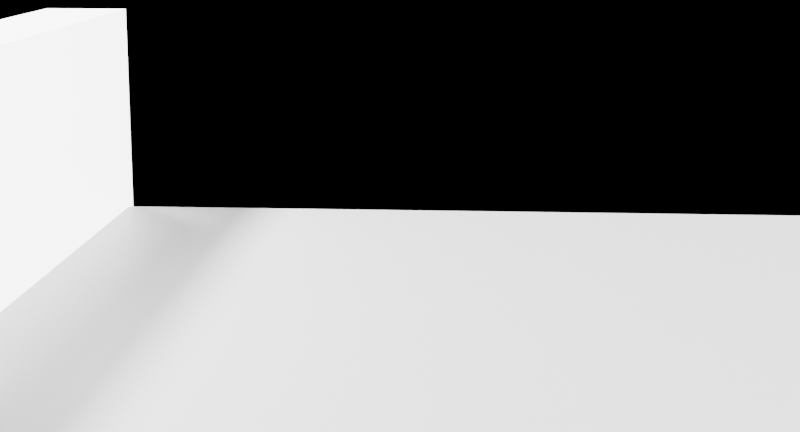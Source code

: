 # Source: Main.blend  (saved by Blender 3.6.11; exported with 4.5.12 LTS)
import bpy
from mathutils import Matrix  # noqa: F401  (used for matrix-valued properties, if any)

bpy.ops.wm.read_factory_settings(use_empty=True)
scene = bpy.context.scene
scene.name = 'Scene'

# ---- collections
col_collection = bpy.data.collections.new('Collection'); scene.collection.children.link(col_collection)

# ---- images (referenced by path relative to the original .blend; pixels are not part of the script)
import os
ASSET_DIR = os.environ.get("B2B_ASSET_DIR", "")  # directory of the original .blend (textures are referenced by path, not embedded)
HERE = os.path.dirname(os.path.abspath(__file__))  # packed textures are extracted next to this script under _unpacked/

def load_image(name, relpath, width, height, colorspace="sRGB"):
    """Load a texture the original file referenced (path relative to the .blend, or extracted next to this script)."""
    p = next((c for c in (os.path.join(HERE, relpath), os.path.join(ASSET_DIR, relpath)) if relpath and os.path.exists(c)), "")
    if p:
        img = bpy.data.images.load(p, check_existing=True)
        img.name = name
    else:  # same state as the original file: an image datablock whose file is absent (Cycles renders it pink)
        img = bpy.data.images.new(name, width, height)
        img.source = "FILE"
        img.filepath = "//" + (relpath or name)
    img.colorspace_settings.name = colorspace
    return img
img_bg_blender_png = load_image('bg-blender.png', 'bg-blender.png', 1024, 1024, 'sRGB')

# ---- materials (node trees are filled in below, after node groups)
mat_cyoob = bpy.data.materials.new('Cyoob')
mat_cyoob.use_transparent_shadow = False
mat_bg_blender = bpy.data.materials.new('bg-blender')
mat_bg_blender.surface_render_method = 'BLENDED'
mat_bg_blender.blend_method = 'BLEND'
mat_ground = bpy.data.materials.new('ground')
mat_ground.use_transparent_shadow = False
mat_emissionbox = bpy.data.materials.new('emissionBox')
mat_emissionbox.use_transparent_shadow = False

# ---- material node trees
mat_cyoob.use_nodes = True; mat_cyoob.node_tree.nodes.clear()
_N = mat_cyoob.node_tree.nodes; _L = mat_cyoob.node_tree.links
n0 = _N.new('ShaderNodeBsdfPrincipled'); n0.name = 'Principled BSDF'; n0.location = (10, 300)
n0.distribution = 'GGX'
n0.subsurface_method = 'RANDOM_WALK_SKIN'
n0.inputs[0].default_value = (0.1149, 0.1149, 0.1149, 1.0)
n0.inputs[3].default_value = 1.45
n0.inputs[27].default_value = (0.0, 0.0, 0.0, 1.0)
n0.inputs[28].default_value = 1.0
n1 = _N.new('ShaderNodeOutputMaterial'); n1.name = 'Material Output'; n1.location = (300, 300)
_L.new(n0.outputs[0], n1.inputs[0])
n1.is_active_output = True
mat_bg_blender.use_nodes = True; mat_bg_blender.node_tree.nodes.clear()
_N = mat_bg_blender.node_tree.nodes; _L = mat_bg_blender.node_tree.links
n0 = _N.new('ShaderNodeOutputMaterial'); n0.name = 'Material Output'; n0.location = (300, 300)
n1 = _N.new('ShaderNodeTexImage'); n1.name = 'Image Texture'; n1.location = (-200, 300)
n1.image = img_bg_blender_png
n1.extension = 'CLIP'
n2 = _N.new('ShaderNodeBsdfPrincipled'); n2.name = 'Principled BSDF'; n2.location = (0, 300)
n2.distribution = 'GGX'
n2.subsurface_method = 'RANDOM_WALK_SKIN'
n2.inputs[2].default_value = 1.0
n2.inputs[3].default_value = 1.45
n2.inputs[27].default_value = (0.0, 0.0, 0.0, 1.0)
n2.inputs[28].default_value = 1.0
_L.new(n1.outputs[0], n2.inputs[0])
_L.new(n1.outputs[1], n2.inputs[4])
_L.new(n2.outputs[0], n0.inputs[0])
n0.is_active_output = True
mat_ground.use_nodes = True; mat_ground.node_tree.nodes.clear()
_N = mat_ground.node_tree.nodes; _L = mat_ground.node_tree.links
n0 = _N.new('ShaderNodeBsdfPrincipled'); n0.name = 'Principled BSDF'; n0.location = (10, 300)
n0.distribution = 'GGX'
n0.subsurface_method = 'RANDOM_WALK_SKIN'
n0.inputs[3].default_value = 1.45
n0.inputs[27].default_value = (0.0, 0.0, 0.0, 1.0)
n1 = _N.new('ShaderNodeOutputMaterial'); n1.name = 'Material Output'; n1.location = (300, 300)
_L.new(n0.outputs[0], n1.inputs[0])
n1.is_active_output = True
mat_emissionbox.use_nodes = True; mat_emissionbox.node_tree.nodes.clear()
_N = mat_emissionbox.node_tree.nodes; _L = mat_emissionbox.node_tree.links
n0 = _N.new('ShaderNodeBsdfPrincipled'); n0.name = 'Principled BSDF'; n0.location = (10, 300)
n0.distribution = 'GGX'
n0.subsurface_method = 'RANDOM_WALK_SKIN'
n0.inputs[3].default_value = 1.45
n0.inputs[28].default_value = 3.8
n1 = _N.new('ShaderNodeOutputMaterial'); n1.name = 'Material Output'; n1.location = (300, 300)
_L.new(n0.outputs[0], n1.inputs[0])
n1.is_active_output = True

# ---- world
world_world = bpy.data.worlds.new('World'); scene.world = world_world
world_world.use_nodes = True; world_world.node_tree.nodes.clear()
_N = world_world.node_tree.nodes; _L = world_world.node_tree.links
n0 = _N.new('ShaderNodeOutputWorld'); n0.name = 'World Output'; n0.location = (300, 300)
n1 = _N.new('ShaderNodeBackground'); n1.name = 'Background'; n1.location = (10, 300)
n1.inputs[0].default_value = (0.0, 0.0, 0.0, 1.0)
_L.new(n1.outputs[0], n0.inputs[0])
n0.is_active_output = True
world_world.color = (0.05088, 0.05088, 0.05088)
world_world.use_sun_shadow = False
world_world.sun_shadow_jitter_overblur = 0.0

# ---- cameras
cam_camera = bpy.data.cameras.new('Camera')
cam_camera.clip_end = 100.0
cam_camera.lens = 67.0
cam_camera.ortho_scale = 7.314

# ---- lights
light_light = bpy.data.lights.new('Light', 'SUN')
light_light.transmission_factor = 0.0
light_light.angle = 0.1993
light_light.energy = 8.0
light_light.shadow_soft_size = 0.1
light_light.shadow_cascade_max_distance = 1000.0
light_light_001 = bpy.data.lights.new('Light.001', 'SUN')
light_light_001.transmission_factor = 0.0
light_light_001.angle = 0.1993
light_light_001.energy = 2.0
light_light_001.shadow_soft_size = 0.1
light_light_001.shadow_cascade_max_distance = 1000.0

# ---- meshes
me_cube = bpy.data.meshes.new('Cube')
me_cube.from_pydata([(1.0, 1.0, 1.0), (1.0, 1.0, -1.0), (1.0, -1.0, 1.0), (1.0, -1.0, -1.0), (-1.0, 1.0, 1.0), (-1.0, 1.0, -1.0), (-1.0, -1.0, 1.0), (-1.0, -1.0, -1.0)], [], [(0, 4, 6, 2), (3, 2, 6, 7), (7, 6, 4, 5), (5, 1, 3, 7), (1, 0, 2, 3), (5, 4, 0, 1)])
_uv = me_cube.uv_layers.new(name='UVMap')
_uv.uv.foreach_set('vector', [0.625, 0.5, 0.875, 0.5, 0.875, 0.75, 0.625, 0.75, 0.375, 0.75, 0.625, 0.75, 0.625, 1.0, 0.375, 1.0, 0.375, 0.0, 0.625, 0.0, 0.625, 0.25, 0.375, 0.25, 0.125, 0.5, 0.375, 0.5, 0.375, 0.75, 0.125, 0.75, 0.375, 0.5, 0.625, 0.5, 0.625, 0.75, 0.375, 0.75, 0.375, 0.25, 0.625, 0.25, 0.625, 0.5, 0.375, 0.5])
me_cube.materials.append(mat_cyoob)
me_cube.use_mirror_vertex_groups = False
me_cube.update()
me_bg_blender = bpy.data.meshes.new('bg-blender')
me_bg_blender.from_pydata([(-0.8391, -0.5, 0.0), (0.8391, -0.5, 0.0), (-0.8391, 0.5, 0.0), (0.8391, 0.5, 0.0)], [], [(0, 1, 3, 2)])
_uv = me_bg_blender.uv_layers.new(name='UVMap')
_uv.uv.foreach_set('vector', [0.0, 0.0, 1.0, 0.0, 1.0, 1.0, 0.0, 1.0])
me_bg_blender.materials.append(mat_bg_blender)
me_bg_blender.update()
me_cube_001 = bpy.data.meshes.new('Cube.001')
me_cube_001.from_pydata([(-1.0, -1.0, -1.0), (-1.0, -1.0, 1.0), (-1.0, 1.0, -1.0), (-1.0, 1.0, 1.0), (1.0, -1.0, -1.0), (1.0, -1.0, 1.0), (1.0, 1.0, -1.0), (1.0, 1.0, 1.0)], [], [(0, 1, 3, 2), (2, 3, 7, 6), (6, 7, 5, 4), (4, 5, 1, 0), (2, 6, 4, 0), (7, 3, 1, 5)])
_uv = me_cube_001.uv_layers.new(name='UVMap')
_uv.uv.foreach_set('vector', [0.375, 0.0, 0.625, 0.0, 0.625, 0.25, 0.375, 0.25, 0.375, 0.25, 0.625, 0.25, 0.625, 0.5, 0.375, 0.5, 0.375, 0.5, 0.625, 0.5, 0.625, 0.75, 0.375, 0.75, 0.375, 0.75, 0.625, 0.75, 0.625, 1.0, 0.375, 1.0, 0.125, 0.5, 0.375, 0.5, 0.375, 0.75, 0.125, 0.75, 0.625, 0.5, 0.875, 0.5, 0.875, 0.75, 0.625, 0.75])
me_cube_001.update()
me_cube_002 = bpy.data.meshes.new('Cube.002')
me_cube_002.from_pydata([(-1.0, -1.0, -1.0), (-1.0, -1.0, 1.0), (-1.0, 1.0, -1.0), (-1.0, 1.0, 1.0), (1.0, -1.0, -1.0), (1.0, -1.0, 1.0), (1.0, 1.0, -1.0), (1.0, 1.0, 1.0)], [], [(0, 1, 3, 2), (2, 3, 7, 6), (6, 7, 5, 4), (4, 5, 1, 0), (2, 6, 4, 0), (7, 3, 1, 5)])
_uv = me_cube_002.uv_layers.new(name='UVMap')
_uv.uv.foreach_set('vector', [0.375, 0.0, 0.625, 0.0, 0.625, 0.25, 0.375, 0.25, 0.375, 0.25, 0.625, 0.25, 0.625, 0.5, 0.375, 0.5, 0.375, 0.5, 0.625, 0.5, 0.625, 0.75, 0.375, 0.75, 0.375, 0.75, 0.625, 0.75, 0.625, 1.0, 0.375, 1.0, 0.125, 0.5, 0.375, 0.5, 0.375, 0.75, 0.125, 0.75, 0.625, 0.5, 0.875, 0.5, 0.875, 0.75, 0.625, 0.75])
me_cube_002.update()
me_plane = bpy.data.meshes.new('Plane')
me_plane.from_pydata([(-1.0, -1.0, 0.0), (1.0, -1.0, 0.0), (-1.0, 1.0, 0.0), (1.0, 1.0, 0.0)], [], [(0, 1, 3, 2)])
_uv = me_plane.uv_layers.new(name='UVMap')
_uv.uv.foreach_set('vector', [0.0, 0.0, 1.0, 0.0, 1.0, 1.0, 0.0, 1.0])
me_plane.materials.append(mat_ground)
me_plane.update()
me_cube_003 = bpy.data.meshes.new('Cube.003')
me_cube_003.from_pydata([(-1.0, -1.0, -1.0), (-1.0, -1.0, 1.0), (-1.0, 1.0, -1.0), (-1.0, 1.0, 1.0), (1.0, -1.0, -1.0), (1.0, -1.0, 1.0), (1.0, 1.0, -1.0), (1.0, 1.0, 1.0)], [], [(0, 1, 3, 2), (2, 3, 7, 6), (6, 7, 5, 4), (4, 5, 1, 0), (2, 6, 4, 0), (7, 3, 1, 5)])
_uv = me_cube_003.uv_layers.new(name='UVMap')
_uv.uv.foreach_set('vector', [0.375, 0.0, 0.625, 0.0, 0.625, 0.25, 0.375, 0.25, 0.375, 0.25, 0.625, 0.25, 0.625, 0.5, 0.375, 0.5, 0.375, 0.5, 0.625, 0.5, 0.625, 0.75, 0.375, 0.75, 0.375, 0.75, 0.625, 0.75, 0.625, 1.0, 0.375, 1.0, 0.125, 0.5, 0.375, 0.5, 0.375, 0.75, 0.125, 0.75, 0.625, 0.5, 0.875, 0.5, 0.875, 0.75, 0.625, 0.75])
me_cube_003.materials.append(mat_emissionbox)
me_cube_003.update()

# ---- objects
ob_cube = bpy.data.objects.new('Cube', me_cube)
ob_light = bpy.data.objects.new('Light', light_light)
ob_camera = bpy.data.objects.new('Camera', cam_camera)
ob_bg_blender = bpy.data.objects.new('bg-blender', me_bg_blender)
ob_emitter = bpy.data.objects.new('emitter', me_cube_001)
ob_falling = bpy.data.objects.new('falling', me_cube_002)
ob_light_001 = bpy.data.objects.new('Light.001', light_light_001)
ob_plane = bpy.data.objects.new('Plane', me_plane)
ob_cube_001 = bpy.data.objects.new('Cube.001', me_cube_003)

# ---- transforms, parenting, visibility, modifiers, constraints
ob_cube.location = (31.05, -16.62, 6.187)
ob_cube.rotation_euler = (0.0, -0.0, 0.006738)
ob_cube.scale = (0.4262, 0.4262, 0.4262)
ob_cube.lock_rotations_4d = False
ob_cube.empty_display_type = 'ARROWS'
ob_cube.show_instancer_for_render = False
ob_cube.show_instancer_for_viewport = False
ob_cube.lineart.crease_threshold = 0.0
ob_light.location = (2.624, 0.6976, 7.163)
ob_light.rotation_euler = (0.6503, 0.05522, 1.866)
ob_light.lock_rotations_4d = False
ob_light.empty_display_type = 'ARROWS'
ob_light.color = (0.0, 0.0, 0.0, 0.0)
ob_light.lineart.crease_threshold = 0.0
ob_camera.location = (21.12, 7.534, 12.72)
ob_camera.rotation_euler = (1.361, 1.961e-06, -3.074)
ob_camera.lock_rotations_4d = False
ob_camera.empty_display_type = 'ARROWS'
ob_camera.color = (0.0, 0.0, 0.0, 0.0)
ob_camera.display_type = 'WIRE'
ob_camera.lineart.crease_threshold = 0.0
ob_bg_blender.location = (-15.6, 6.165, 19.23)
ob_bg_blender.rotation_euler = (1.571, -0.0, 1.34)
ob_bg_blender.scale = (0.2188, 0.2188, 0.2188)
ob_emitter.location = (2.279, -0.612, -0.35)
ob_emitter.scale = (1.0, 2.504, 1.0)
ob_emitter.show_instancer_for_viewport = False
_m = ob_emitter.modifiers.new('ParticleSystem', 'PARTICLE_SYSTEM')
ob_falling.location = (-9.455, -9.001, 7.661)
ob_falling.scale = (0.1088, 0.1088, 1.04)
ob_light_001.location = (3.48, -2.892, 5.302)
ob_light_001.rotation_euler = (0.6503, 0.05522, 0.6591)
ob_light_001.lock_rotations_4d = False
ob_light_001.empty_display_type = 'ARROWS'
ob_light_001.color = (0.0, 0.0, 0.0, 0.0)
ob_light_001.lineart.crease_threshold = 0.0
ob_plane.location = (2.157, -0.2659, 5.11)
ob_plane.scale = (28.56, 28.56, 28.56)
ob_cube_001.location = (31.46, -19.92, 5.906)
ob_cube_001.scale = (1.0, 9.356, 4.139)

# ---- collection membership
col_collection.objects.link(ob_cube)
col_collection.objects.link(ob_light)
col_collection.objects.link(ob_camera)
col_collection.objects.link(ob_bg_blender)
col_collection.objects.link(ob_emitter)
col_collection.objects.link(ob_falling)
col_collection.objects.link(ob_light_001)
col_collection.objects.link(ob_plane)
col_collection.objects.link(ob_cube_001)

# ---- scene / render settings (as saved in the file)
scene.camera = ob_camera
scene.frame_start = 0; scene.frame_end = 1200; scene.frame_set(1120)
scene.render.engine = 'BLENDER_EEVEE_NEXT'
scene.render.resolution_x = 1850
scene.render.resolution_y = 1000
scene.cycles.sampling_pattern = 'TABULATED_SOBOL'
scene.view_settings.view_transform = 'Filmic'
bpy.context.view_layer.update()
